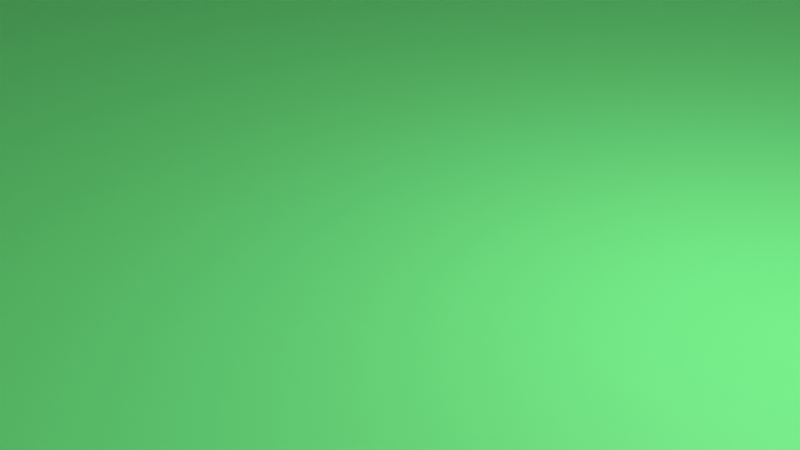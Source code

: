 # Source: dome.blend  (saved by Blender 3.0.42; exported with 4.5.12 LTS)
import bpy
from mathutils import Matrix  # noqa: F401  (used for matrix-valued properties, if any)

bpy.ops.wm.read_factory_settings(use_empty=True)
scene = bpy.context.scene
scene.name = 'Scene'

# ---- collections
col_collection = bpy.data.collections.new('Collection'); scene.collection.children.link(col_collection)

# ---- materials (node trees are filled in below, after node groups)
mat_material_001 = bpy.data.materials.new('Material.001')
mat_material_001.use_transparent_shadow = False
mat_material_001.preview_render_type = 'CUBE'

# ---- material node trees
mat_material_001.use_nodes = True; mat_material_001.node_tree.nodes.clear()
_N = mat_material_001.node_tree.nodes; _L = mat_material_001.node_tree.links
n0 = _N.new('ShaderNodeBsdfPrincipled'); n0.name = 'Principled BSDF'; n0.location = (10, 300)
n0.distribution = 'GGX'
n0.subsurface_method = 'RANDOM_WALK_SKIN'
n0.inputs[0].default_value = (0.1798, 0.8018, 0.2529, 1.0)
n0.inputs[3].default_value = 1.45
n0.inputs[27].default_value = (0.0, 0.0, 0.0, 1.0)
n0.inputs[28].default_value = 1.0
n1 = _N.new('ShaderNodeOutputMaterial'); n1.name = 'Material Output'; n1.location = (300, 300)
_L.new(n0.outputs[0], n1.inputs[0])
n1.is_active_output = True

# ---- world
world_world = bpy.data.worlds.new('World'); scene.world = world_world
world_world.use_nodes = True; world_world.node_tree.nodes.clear()
_N = world_world.node_tree.nodes; _L = world_world.node_tree.links
n0 = _N.new('ShaderNodeOutputWorld'); n0.name = 'World Output'; n0.location = (300, 300)
n1 = _N.new('ShaderNodeBackground'); n1.name = 'Background'; n1.location = (10, 300)
n1.inputs[0].default_value = (0.05088, 0.05088, 0.05088, 1.0)
_L.new(n1.outputs[0], n0.inputs[0])
n0.is_active_output = True
world_world.color = (0.05088, 0.05088, 0.05088)
world_world.use_sun_shadow = False
world_world.sun_shadow_jitter_overblur = 0.0

# ---- cameras
cam_camera = bpy.data.cameras.new('Camera')
cam_camera.clip_end = 100.0
cam_camera.ortho_scale = 7.314

# ---- lights
light_light = bpy.data.lights.new('Light', 'POINT')
light_light.transmission_factor = 0.0
light_light.energy = 1000.0
light_light.shadow_soft_size = 0.1
light_light.shadow_maximum_resolution = 0.006
light_light.use_absolute_resolution = True

# ---- meshes
me_plane = bpy.data.meshes.new('Plane')
me_plane.from_pydata([(-1.0, -1.0, 0.0), (1.0, -1.0, 0.0), (-1.0, 1.0, 0.0), (1.0, 1.0, 0.0)], [], [(0, 1, 3, 2)])
_uv = me_plane.uv_layers.new(name='UVMap')
_uv.uv.foreach_set('vector', [0.0, 0.0, 1.0, 0.0, 1.0, 1.0, 0.0, 1.0])
me_plane.materials.append(mat_material_001)
me_plane.use_remesh_fix_poles = True
me_plane.use_remesh_preserve_attributes = False
me_plane.update()
me_gd_mesh_004 = bpy.data.meshes.new('GD_mesh.004')
me_gd_mesh_004.from_pydata([(-1.837e-15, -10.0, 6.123e-16), (-2.582, -8.944, -3.651), (-4.082, -7.071, -5.774), (8.66, -5.0, -2.529e-06), (9.037, -2.236, -3.651), (8.165, 0.0, -5.774), (8.66, 5.0, -2.529e-06), (9.037, 2.236, -3.651), (6.123e-16, 10.0, 6.123e-16), (-2.582, 8.944, -3.651), (-4.082, 7.071, -5.774), (-8.66, 5.0, 2.529e-06), (-6.455, 6.708, -3.651), (-8.66, -5.0, 2.529e-06), (-6.455, -6.708, -3.651), (-1.291, -6.708, -7.303), (2.887, -5.0, -8.165), (6.455, -2.236, -7.303), (6.455, 2.236, -7.303), (2.887, 5.0, -8.165), (-1.291, 6.708, -7.303), (-5.164, -4.472, -7.303), (-5.774, 7.071e-16, -8.165), (-5.164, 4.472, -7.303), (5.0, -8.66, -1.46e-06), (1.667, -8.66, -4.714), (6.667, -5.774, -4.714), (10.0, -4.867e-07, -2.92e-06), (5.0, 8.66, -1.46e-06), (6.667, 5.774, -4.714), (1.667, 8.66, -4.714), (-5.0, 8.66, 1.947e-06), (-10.0, 1.225e-15, 2.92e-06), (-8.333, -2.887, -4.714), (-8.333, 2.887, -4.714), (-5.0, -8.66, 1.947e-06), (-1.667, -2.887, -9.428), (3.333, -2.433e-07, -9.428), (-1.667, 2.887, -9.428), (-1.837e-15, -10.0, 6.123e-16), (8.66, -5.0, -2.529e-06), (8.66, 5.0, -2.529e-06), (-8.66, -5.0, 2.529e-06), (5.0, -8.66, -1.46e-06), (5.0, 8.66, -1.46e-06), (6.123e-16, 10.0, 6.123e-16), (-8.66, 5.0, 2.529e-06), (-10.0, 1.225e-15, 2.92e-06), (10.0, -4.867e-07, -2.92e-06), (-5.0, -8.66, 1.947e-06), (-5.0, 8.66, 1.947e-06), (-8.66, 5.0, 2.529e-06), (-8.333, 2.887, -4.714), (-10.0, 1.225e-15, 2.92e-06), (-8.333, -2.887, -4.714), (10.0, -4.867e-07, -2.92e-06), (8.66, -5.0, -2.529e-06), (5.0, -8.66, -1.46e-06), (-5.0, 8.66, 1.947e-06), (6.123e-16, 10.0, 6.123e-16), (-1.837e-15, -10.0, 6.123e-16), (-5.0, -8.66, 1.947e-06), (-8.66, -5.0, 2.529e-06), (5.0, 8.66, -1.46e-06), (8.66, 5.0, -2.529e-06), (-10.0, 1.225e-15, 2.92e-06), (-8.66, 5.0, 2.529e-06), (-8.231, 4.737, -0.01379), (-7.921, 2.737, -4.475), (-1.256, -6.344, -6.926), (-4.922, -4.228, -6.926), (-2.478, -8.46, -3.47), (-3.898, -6.687, -5.478), (8.518, -2.111, -3.47), (7.693, 0.00487, -5.478), (-0.03441, 9.469, -0.01379), (-2.478, 8.47, -3.47), (-6.144, -6.344, -3.47), (-6.144, 6.354, -3.47), (2.698, -4.727, -7.741), (6.075, -2.111, -6.926), (8.518, 2.121, -3.47), (6.075, 2.121, -6.926), (2.698, 4.737, -7.741), (-1.256, 6.354, -6.926), (-3.898, 6.697, -5.478), (-5.499, 0.00487, -7.741), (-4.922, 4.237, -6.926), (1.543, -8.191, -4.475), (6.275, -5.459, -4.475), (9.43, 0.00487, -0.01379), (4.698, 8.201, -0.01379), (6.275, 5.469, -4.475), (1.543, 8.201, -4.475), (-9.499, 0.00487, -0.01379), (-7.921, -2.727, -4.475), (-4.767, -8.191, -0.01379), (-1.612, -2.727, -8.937), (3.12, 0.00487, -8.937), (-1.612, 2.737, -8.937), (4.698, -8.191, -0.01379), (8.162, -4.727, -0.01379), (-0.03441, -9.459, -0.01379), (8.162, 4.737, -0.01379), (-4.767, 8.201, -0.01379), (-8.231, -4.727, -0.01379), (9.43, 0.00487, -0.01379), (8.162, -4.727, -0.01379), (4.698, -8.191, -0.01379), (-4.767, 8.201, -0.01379), (-0.03441, 9.469, -0.01379), (-0.03441, -9.459, -0.01379), (-4.767, -8.191, -0.01379), (-8.231, -4.727, -0.01379), (4.698, 8.201, -0.01379), (8.162, 4.737, -0.01379), (-8.231, 4.737, -0.01379), (-9.499, 0.00487, -0.01379), (-8.231, 4.737, -0.01379), (-7.921, 2.737, -4.475), (-9.499, 0.00487, -0.01379), (-7.921, -2.727, -4.475)], [], [(0, 1, 25), (25, 24, 0), (24, 25, 26), (26, 3, 24), (3, 26, 4), (1, 2, 15), (15, 25, 1), (25, 15, 16), (16, 26, 25), (26, 16, 17), (17, 4, 26), (4, 17, 5), (3, 4, 27), (27, 7, 6), (7, 27, 4), (4, 5, 7), (6, 7, 29), (29, 28, 6), (28, 29, 30), (30, 8, 28), (8, 30, 9), (7, 5, 18), (18, 29, 7), (29, 18, 19), (19, 30, 29), (30, 19, 20), (20, 9, 30), (9, 20, 10), (11, 31, 12), (31, 8, 9), (9, 12, 31), (12, 9, 10), (13, 33, 14), (33, 13, 32), (32, 53, 54, 33), (34, 52, 51, 11), (11, 12, 34), (14, 21, 2), (21, 14, 33), (33, 22, 21), (22, 33, 34), (34, 23, 22), (23, 34, 12), (12, 10, 23), (13, 42, 47, 32), (27, 48, 40, 3), (6, 41, 48, 27), (31, 50, 45, 8), (3, 40, 43, 24), (24, 43, 39, 0), (11, 46, 50, 31), (8, 45, 44, 28), (13, 14, 35), (0, 39, 49, 35), (35, 49, 42, 13), (28, 44, 41, 6), (32, 47, 46, 11), (35, 1, 0), (1, 35, 14), (14, 2, 1), (2, 21, 15), (15, 36, 16), (36, 15, 21), (21, 22, 36), (16, 37, 17), (37, 16, 36), (36, 38, 37), (38, 36, 22), (22, 23, 38), (17, 18, 5), (18, 17, 37), (37, 19, 18), (19, 37, 38), (38, 20, 19), (20, 38, 23), (23, 10, 20), (53, 52, 54), (52, 53, 51), (33, 54, 52, 34), (11, 51, 53, 32), (61, 60, 111, 112), (64, 63, 114, 115), (63, 59, 110, 114), (59, 58, 109, 110), (56, 55, 106, 107), (60, 57, 108, 111), (62, 61, 112, 113), (57, 56, 107, 108), (55, 64, 115, 106), (65, 62, 113, 117), (66, 65, 117, 118), (58, 66, 118, 109), (42, 49, 61, 62), (39, 43, 57, 60), (40, 48, 55, 56), (45, 50, 58, 59), (44, 45, 59, 63), (41, 44, 63, 64), (49, 39, 60, 61), (50, 46, 66, 58), (46, 47, 65, 66), (47, 42, 62, 65), (48, 41, 64, 55), (43, 40, 56, 57), (102, 88, 71), (88, 102, 100), (100, 89, 88), (89, 100, 101), (101, 73, 89), (71, 69, 72), (69, 71, 88), (88, 79, 69), (79, 88, 89), (89, 80, 79), (80, 89, 73), (73, 74, 80), (101, 90, 73), (90, 103, 81), (81, 73, 90), (73, 81, 74), (103, 92, 81), (92, 103, 91), (91, 93, 92), (93, 91, 75), (75, 76, 93), (81, 82, 74), (82, 81, 92), (92, 83, 82), (83, 92, 93), (93, 84, 83), (84, 93, 76), (76, 85, 84), (67, 78, 104), (104, 76, 75), (76, 104, 78), (78, 85, 76), (105, 77, 95), (95, 94, 105), (94, 95, 121, 120), (68, 67, 116, 119), (67, 68, 78), (77, 72, 70), (70, 95, 77), (95, 70, 86), (86, 68, 95), (68, 86, 87), (87, 78, 68), (78, 87, 85), (105, 94, 117, 113), (90, 101, 107, 106), (103, 90, 106, 115), (104, 75, 110, 109), (101, 100, 108, 107), (100, 102, 111, 108), (67, 104, 109, 118), (75, 91, 114, 110), (105, 96, 77), (102, 96, 112, 111), (96, 105, 113, 112), (91, 103, 115, 114), (94, 67, 118, 117), (96, 102, 71), (71, 77, 96), (77, 71, 72), (72, 69, 70), (69, 79, 97), (97, 70, 69), (70, 97, 86), (79, 80, 98), (98, 97, 79), (97, 98, 99), (99, 86, 97), (86, 99, 87), (80, 74, 82), (82, 98, 80), (98, 82, 83), (83, 99, 98), (99, 83, 84), (84, 87, 99), (87, 84, 85), (120, 121, 119), (119, 116, 120), (95, 68, 119, 121), (67, 94, 120, 116)])
me_gd_mesh_004.use_remesh_fix_poles = True
me_gd_mesh_004.use_remesh_preserve_attributes = False
me_gd_mesh_004.update()

# ---- objects
ob_light = bpy.data.objects.new('Light', light_light)
ob_camera = bpy.data.objects.new('Camera', cam_camera)
ob_plane = bpy.data.objects.new('Plane', me_plane)
ob_gd_mesh_004 = bpy.data.objects.new('GD_mesh.004', me_gd_mesh_004)

# ---- transforms, parenting, visibility, modifiers, constraints
ob_light.location = (4.076, 1.005, 5.904)
ob_light.rotation_euler = (0.6503, 0.05522, 1.866)
ob_light.lock_rotations_4d = False
ob_light.empty_display_type = 'ARROWS'
ob_light.color = (0.0, 0.0, 0.0, 0.0)
ob_light.lineart.crease_threshold = 0.0
ob_camera.location = (7.359, -6.926, 4.958)
ob_camera.rotation_euler = (1.109, 0.0, 0.8149)
ob_camera.lock_rotations_4d = False
ob_camera.empty_display_type = 'ARROWS'
ob_camera.color = (0.0, 0.0, 0.0, 0.0)
ob_camera.display_type = 'WIRE'
ob_camera.lineart.crease_threshold = 0.0
ob_plane.location = (0.0, 0.0, 0.0)
ob_plane.scale = (18.07, 18.07, 18.07)
ob_gd_mesh_004.location = (0.0, 0.0, 0.0)
ob_gd_mesh_004.rotation_euler = (-0.0, -3.142, -0.0)
ob_gd_mesh_004.scale = (1.678, 1.678, 1.678)

# ---- collection membership
col_collection.objects.link(ob_light)
col_collection.objects.link(ob_camera)
col_collection.objects.link(ob_plane)
col_collection.objects.link(ob_gd_mesh_004)

# ---- scene / render settings (as saved in the file)
scene.camera = ob_camera
scene.frame_start = 1; scene.frame_end = 250; scene.frame_set(1)
scene.render.engine = 'BLENDER_EEVEE_NEXT'
scene.cycles.sampling_pattern = 'TABULATED_SOBOL'
scene.cycles.use_light_tree = False
scene.view_settings.view_transform = 'Standard'
bpy.context.view_layer.update()
